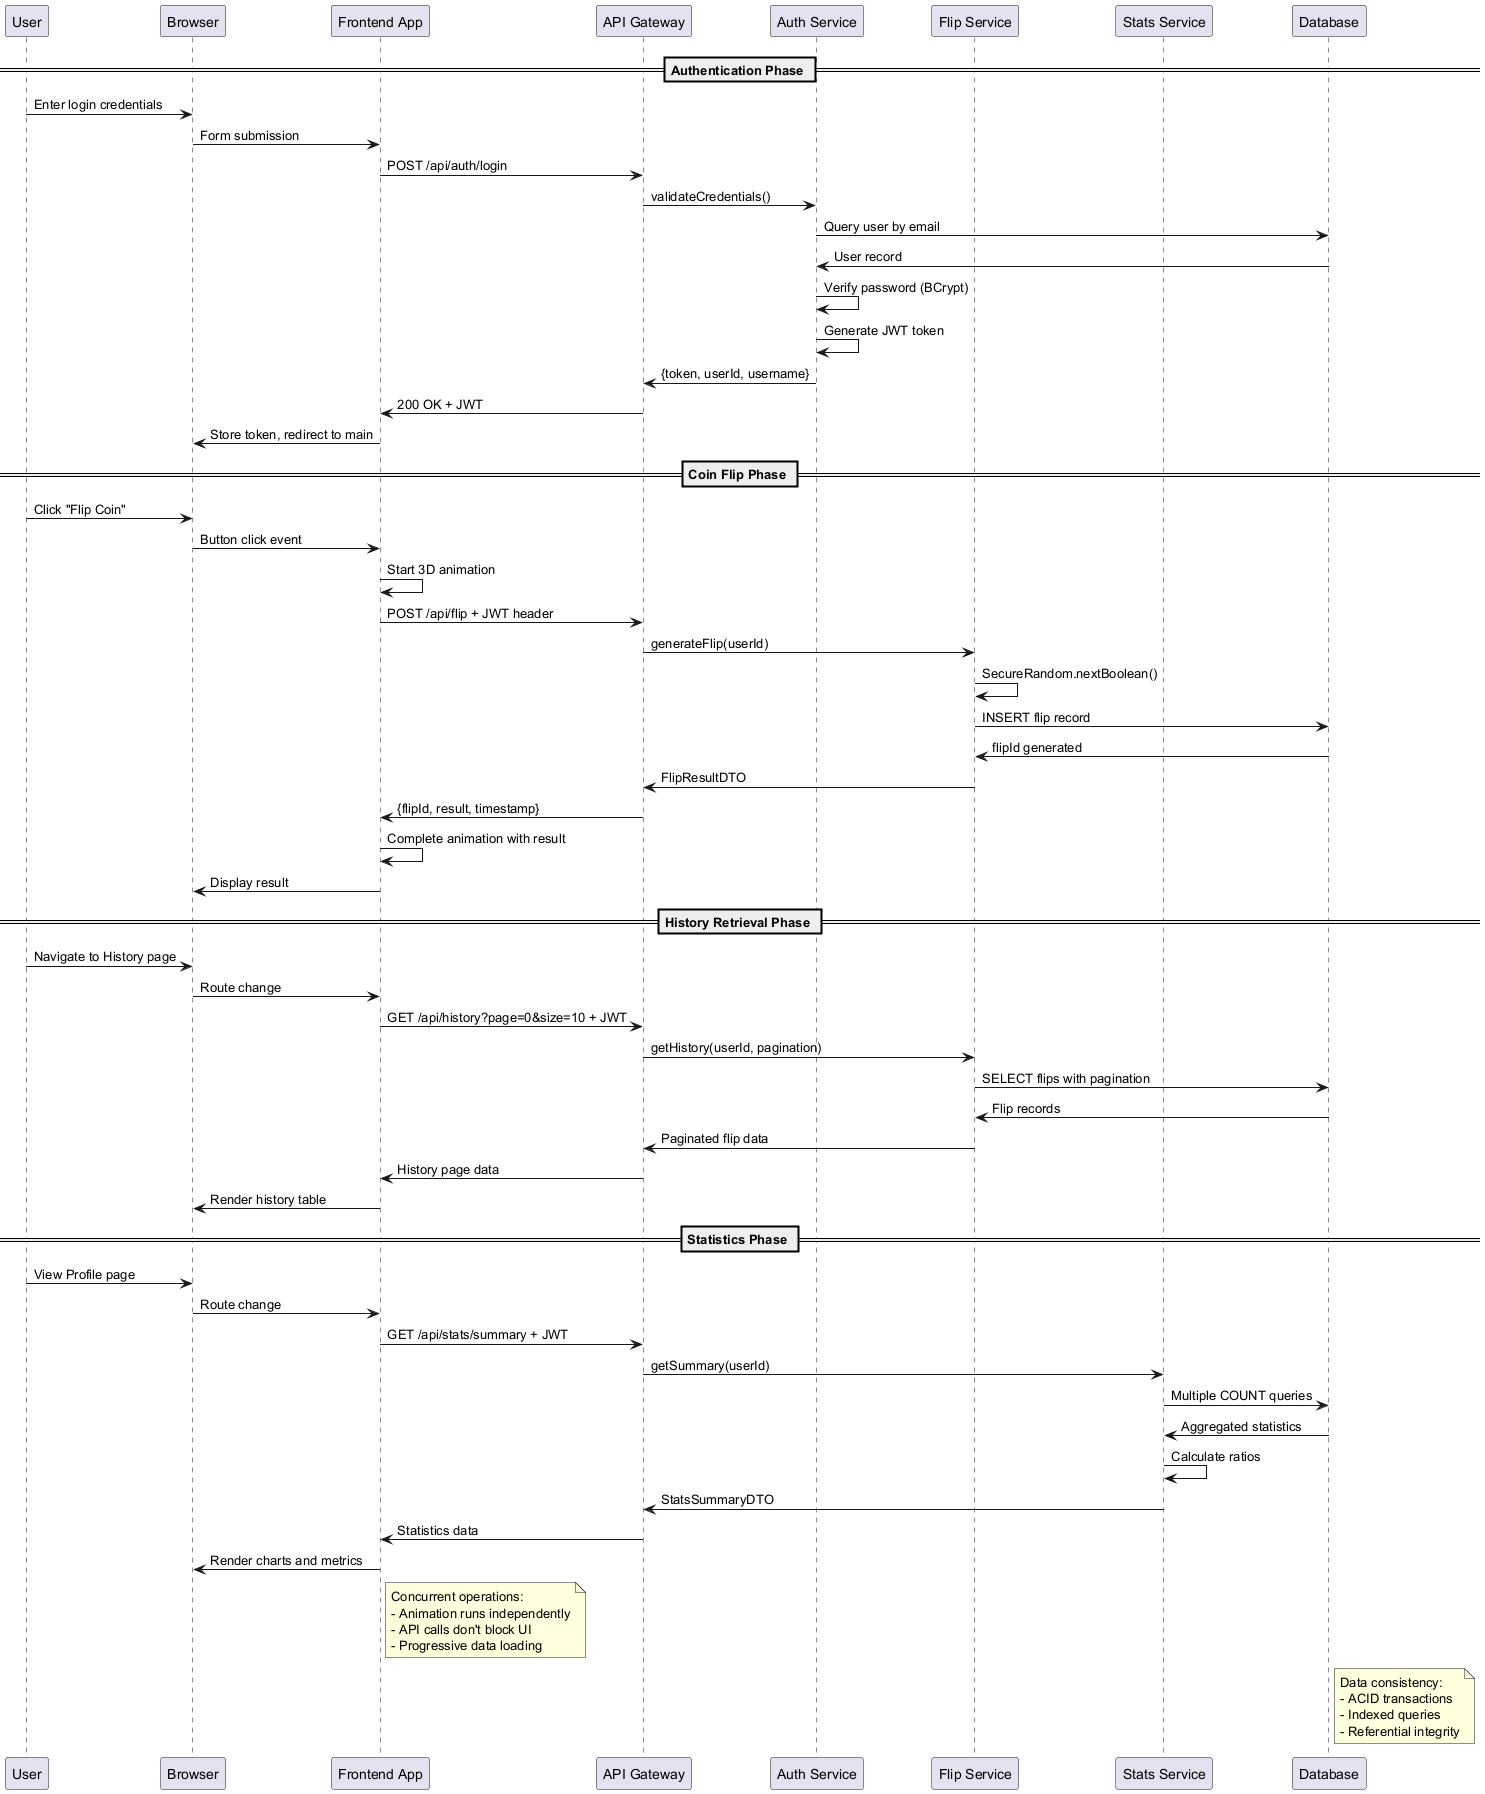

The diagram above was rendered by PlantUML. Its source (embedded in the PNG):
@startuml End-to-End-Flow
participant "User" as User
participant "Browser" as Browser
participant "Frontend App" as Frontend
participant "API Gateway" as API
participant "Auth Service" as Auth
participant "Flip Service" as Flip
participant "Stats Service" as Stats
participant "Database" as DB

== Authentication Phase ==
User -> Browser : Enter login credentials
Browser -> Frontend : Form submission
Frontend -> API : POST /api/auth/login
API -> Auth : validateCredentials()
Auth -> DB : Query user by email
DB -> Auth : User record
Auth -> Auth : Verify password (BCrypt)
Auth -> Auth : Generate JWT token
Auth -> API : {token, userId, username}
API -> Frontend : 200 OK + JWT
Frontend -> Browser : Store token, redirect to main

== Coin Flip Phase ==
User -> Browser : Click "Flip Coin"
Browser -> Frontend : Button click event
Frontend -> Frontend : Start 3D animation
Frontend -> API : POST /api/flip + JWT header
API -> Flip : generateFlip(userId)
Flip -> Flip : SecureRandom.nextBoolean()
Flip -> DB : INSERT flip record
DB -> Flip : flipId generated
Flip -> API : FlipResultDTO
API -> Frontend : {flipId, result, timestamp}
Frontend -> Frontend : Complete animation with result
Frontend -> Browser : Display result

== History Retrieval Phase ==
User -> Browser : Navigate to History page
Browser -> Frontend : Route change
Frontend -> API : GET /api/history?page=0&size=10 + JWT
API -> Flip : getHistory(userId, pagination)
Flip -> DB : SELECT flips with pagination
DB -> Flip : Flip records
Flip -> API : Paginated flip data
API -> Frontend : History page data
Frontend -> Browser : Render history table

== Statistics Phase ==
User -> Browser : View Profile page
Browser -> Frontend : Route change
Frontend -> API : GET /api/stats/summary + JWT
API -> Stats : getSummary(userId)
Stats -> DB : Multiple COUNT queries
DB -> Stats : Aggregated statistics
Stats -> Stats : Calculate ratios
Stats -> API : StatsSummaryDTO
API -> Frontend : Statistics data
Frontend -> Browser : Render charts and metrics

note right of Frontend : Concurrent operations:\n- Animation runs independently\n- API calls don't block UI\n- Progressive data loading
note right of DB : Data consistency:\n- ACID transactions\n- Indexed queries\n- Referential integrity

@enduml